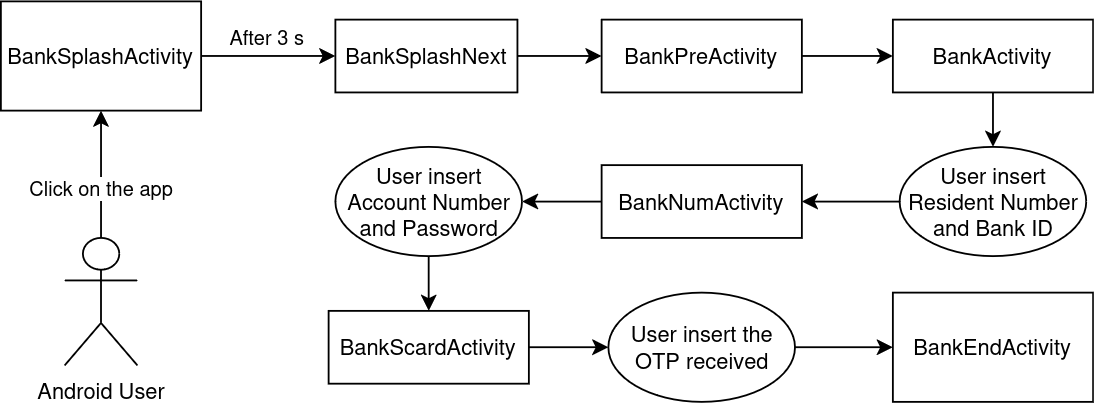

The diagram above was exported from draw.io. Its source (the exported page's mxGraphModel, read from the mxfile embedded in the PNG):
<mxGraphModel dx="792" dy="423" grid="1" gridSize="10" guides="1" tooltips="1" connect="1" arrows="1" fold="1" page="0" pageScale="1" pageWidth="850" pageHeight="1100" math="0" shadow="0">
  <root>
    <mxCell id="0" />
    <mxCell id="1" parent="0" />
    <mxCell id="PqdLR431ClCtl6Tt4zcf-8" style="edgeStyle=orthogonalEdgeStyle;rounded=0;orthogonalLoop=1;jettySize=auto;html=1;exitX=1;exitY=0.5;exitDx=0;exitDy=0;entryX=0;entryY=0.5;entryDx=0;entryDy=0;" edge="1" parent="1" source="PqdLR431ClCtl6Tt4zcf-1" target="PqdLR431ClCtl6Tt4zcf-7">
      <mxGeometry relative="1" as="geometry" />
    </mxCell>
    <mxCell id="PqdLR431ClCtl6Tt4zcf-1" value="BankSplashNext" style="rounded=0;whiteSpace=wrap;html=1;" vertex="1" parent="1">
      <mxGeometry x="213.75" y="100" width="100" height="40" as="geometry" />
    </mxCell>
    <mxCell id="PqdLR431ClCtl6Tt4zcf-4" style="edgeStyle=orthogonalEdgeStyle;rounded=0;orthogonalLoop=1;jettySize=auto;html=1;exitX=0.5;exitY=0.5;exitDx=0;exitDy=0;exitPerimeter=0;entryX=0;entryY=0.5;entryDx=0;entryDy=0;" edge="1" parent="1" source="PqdLR431ClCtl6Tt4zcf-29" target="PqdLR431ClCtl6Tt4zcf-1">
      <mxGeometry relative="1" as="geometry">
        <Array as="points">
          <mxPoint x="85" y="120" />
        </Array>
      </mxGeometry>
    </mxCell>
    <mxCell id="PqdLR431ClCtl6Tt4zcf-35" value="After 3 s" style="edgeLabel;html=1;align=center;verticalAlign=middle;resizable=0;points=[];" vertex="1" connectable="0" parent="PqdLR431ClCtl6Tt4zcf-4">
      <mxGeometry x="0.3408" y="1" relative="1" as="geometry">
        <mxPoint x="5" y="-9" as="offset" />
      </mxGeometry>
    </mxCell>
    <mxCell id="PqdLR431ClCtl6Tt4zcf-33" style="edgeStyle=orthogonalEdgeStyle;rounded=0;orthogonalLoop=1;jettySize=auto;html=1;entryX=0.5;entryY=1;entryDx=0;entryDy=0;" edge="1" parent="1" source="PqdLR431ClCtl6Tt4zcf-2" target="PqdLR431ClCtl6Tt4zcf-29">
      <mxGeometry relative="1" as="geometry" />
    </mxCell>
    <mxCell id="PqdLR431ClCtl6Tt4zcf-34" value="Click on the app" style="edgeLabel;html=1;align=center;verticalAlign=middle;resizable=0;points=[];" vertex="1" connectable="0" parent="PqdLR431ClCtl6Tt4zcf-33">
      <mxGeometry x="-0.1511" relative="1" as="geometry">
        <mxPoint y="2" as="offset" />
      </mxGeometry>
    </mxCell>
    <mxCell id="PqdLR431ClCtl6Tt4zcf-2" value="Android User" style="shape=umlActor;verticalLabelPosition=bottom;verticalAlign=top;html=1;outlineConnect=0;" vertex="1" parent="1">
      <mxGeometry x="65" y="220" width="40" height="70" as="geometry" />
    </mxCell>
    <mxCell id="PqdLR431ClCtl6Tt4zcf-13" style="edgeStyle=orthogonalEdgeStyle;rounded=0;orthogonalLoop=1;jettySize=auto;html=1;exitX=1;exitY=0.5;exitDx=0;exitDy=0;entryX=0;entryY=0.5;entryDx=0;entryDy=0;" edge="1" parent="1" source="PqdLR431ClCtl6Tt4zcf-7" target="PqdLR431ClCtl6Tt4zcf-11">
      <mxGeometry relative="1" as="geometry" />
    </mxCell>
    <mxCell id="PqdLR431ClCtl6Tt4zcf-7" value="BankPreActivity" style="rounded=0;whiteSpace=wrap;html=1;" vertex="1" parent="1">
      <mxGeometry x="360" y="100" width="110" height="40" as="geometry" />
    </mxCell>
    <mxCell id="PqdLR431ClCtl6Tt4zcf-15" style="edgeStyle=orthogonalEdgeStyle;rounded=0;orthogonalLoop=1;jettySize=auto;html=1;exitX=0.5;exitY=1;exitDx=0;exitDy=0;entryX=0.5;entryY=0;entryDx=0;entryDy=0;" edge="1" parent="1" source="PqdLR431ClCtl6Tt4zcf-11" target="PqdLR431ClCtl6Tt4zcf-14">
      <mxGeometry relative="1" as="geometry" />
    </mxCell>
    <mxCell id="PqdLR431ClCtl6Tt4zcf-11" value="BankActivity" style="rounded=0;whiteSpace=wrap;html=1;" vertex="1" parent="1">
      <mxGeometry x="520" y="100" width="110" height="40" as="geometry" />
    </mxCell>
    <mxCell id="PqdLR431ClCtl6Tt4zcf-17" style="edgeStyle=orthogonalEdgeStyle;rounded=0;orthogonalLoop=1;jettySize=auto;html=1;exitX=0;exitY=0.5;exitDx=0;exitDy=0;entryX=1;entryY=0.5;entryDx=0;entryDy=0;" edge="1" parent="1" source="PqdLR431ClCtl6Tt4zcf-14" target="PqdLR431ClCtl6Tt4zcf-16">
      <mxGeometry relative="1" as="geometry" />
    </mxCell>
    <mxCell id="PqdLR431ClCtl6Tt4zcf-14" value="User insert Resident Number and Bank ID" style="ellipse;whiteSpace=wrap;html=1;" vertex="1" parent="1">
      <mxGeometry x="523.75" y="170" width="102.5" height="60" as="geometry" />
    </mxCell>
    <mxCell id="PqdLR431ClCtl6Tt4zcf-20" style="edgeStyle=orthogonalEdgeStyle;rounded=0;orthogonalLoop=1;jettySize=auto;html=1;exitX=0;exitY=0.5;exitDx=0;exitDy=0;entryX=1;entryY=0.5;entryDx=0;entryDy=0;" edge="1" parent="1" source="PqdLR431ClCtl6Tt4zcf-16" target="PqdLR431ClCtl6Tt4zcf-19">
      <mxGeometry relative="1" as="geometry" />
    </mxCell>
    <mxCell id="PqdLR431ClCtl6Tt4zcf-16" value="BankNumActivity" style="rounded=0;whiteSpace=wrap;html=1;" vertex="1" parent="1">
      <mxGeometry x="360" y="180" width="110" height="40" as="geometry" />
    </mxCell>
    <mxCell id="PqdLR431ClCtl6Tt4zcf-22" style="edgeStyle=orthogonalEdgeStyle;rounded=0;orthogonalLoop=1;jettySize=auto;html=1;exitX=0.5;exitY=1;exitDx=0;exitDy=0;entryX=0.5;entryY=0;entryDx=0;entryDy=0;" edge="1" parent="1" source="PqdLR431ClCtl6Tt4zcf-19" target="PqdLR431ClCtl6Tt4zcf-21">
      <mxGeometry relative="1" as="geometry" />
    </mxCell>
    <mxCell id="PqdLR431ClCtl6Tt4zcf-19" value="&amp;nbsp;&amp;nbsp;&amp;nbsp;&amp;nbsp; User insert&amp;nbsp;&amp;nbsp;&amp;nbsp;&amp;nbsp;&amp;nbsp; Account Number and Password " style="ellipse;whiteSpace=wrap;html=1;" vertex="1" parent="1">
      <mxGeometry x="213.75" y="170" width="102.5" height="60" as="geometry" />
    </mxCell>
    <mxCell id="PqdLR431ClCtl6Tt4zcf-26" style="edgeStyle=orthogonalEdgeStyle;rounded=0;orthogonalLoop=1;jettySize=auto;html=1;exitX=1;exitY=0.5;exitDx=0;exitDy=0;" edge="1" parent="1" source="PqdLR431ClCtl6Tt4zcf-21" target="PqdLR431ClCtl6Tt4zcf-25">
      <mxGeometry relative="1" as="geometry" />
    </mxCell>
    <mxCell id="PqdLR431ClCtl6Tt4zcf-21" value="BankScardActivity" style="rounded=0;whiteSpace=wrap;html=1;" vertex="1" parent="1">
      <mxGeometry x="210" y="260" width="110" height="40" as="geometry" />
    </mxCell>
    <mxCell id="PqdLR431ClCtl6Tt4zcf-27" style="edgeStyle=orthogonalEdgeStyle;rounded=0;orthogonalLoop=1;jettySize=auto;html=1;exitX=1;exitY=0.5;exitDx=0;exitDy=0;entryX=0;entryY=0.5;entryDx=0;entryDy=0;" edge="1" parent="1" source="PqdLR431ClCtl6Tt4zcf-25" target="PqdLR431ClCtl6Tt4zcf-28">
      <mxGeometry relative="1" as="geometry">
        <mxPoint x="520" y="279.8275862068966" as="targetPoint" />
      </mxGeometry>
    </mxCell>
    <mxCell id="PqdLR431ClCtl6Tt4zcf-25" value="User insert the OTP received" style="ellipse;whiteSpace=wrap;html=1;" vertex="1" parent="1">
      <mxGeometry x="363.75" y="250" width="102.5" height="60" as="geometry" />
    </mxCell>
    <mxCell id="PqdLR431ClCtl6Tt4zcf-28" value="BankEndActivity" style="rounded=0;whiteSpace=wrap;html=1;" vertex="1" parent="1">
      <mxGeometry x="520" y="250" width="110" height="60" as="geometry" />
    </mxCell>
    <mxCell id="PqdLR431ClCtl6Tt4zcf-29" value="BankSplashActivity" style="rounded=0;whiteSpace=wrap;html=1;" vertex="1" parent="1">
      <mxGeometry x="30" y="90" width="110" height="60" as="geometry" />
    </mxCell>
  </root>
</mxGraphModel>